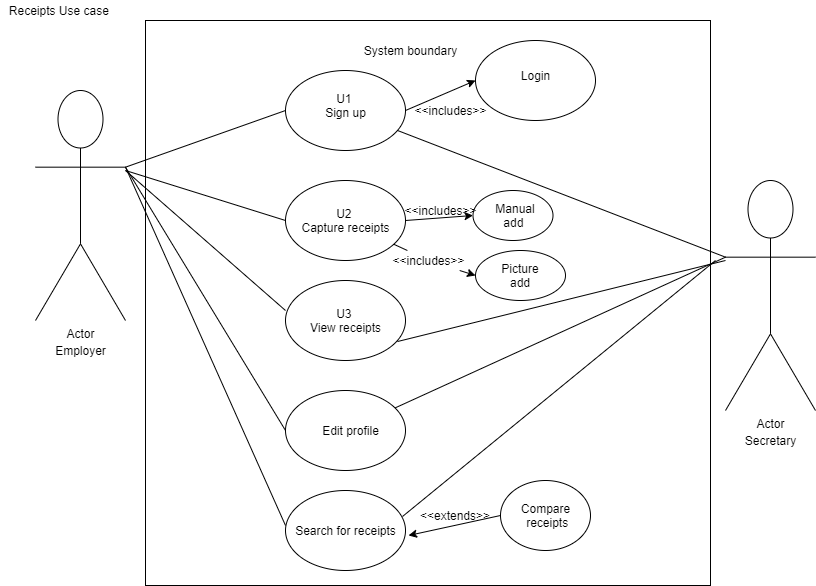

The diagram above was exported from draw.io. Its source (the exported page's mxGraphModel, read from the mxfile embedded in the PNG):
<mxGraphModel dx="1846" dy="519" grid="1" gridSize="10" guides="1" tooltips="1" connect="1" arrows="1" fold="1" page="1" pageScale="1" pageWidth="827" pageHeight="1169" math="0" shadow="0">
  <root>
    <mxCell id="4l4oDC8cHzK3VJKQ7OqO-0" />
    <mxCell id="4l4oDC8cHzK3VJKQ7OqO-1" parent="4l4oDC8cHzK3VJKQ7OqO-0" />
    <mxCell id="4l4oDC8cHzK3VJKQ7OqO-2" value="" style="whiteSpace=wrap;html=1;aspect=fixed;" parent="4l4oDC8cHzK3VJKQ7OqO-1" vertex="1">
      <mxGeometry x="140" y="30" width="565" height="565" as="geometry" />
    </mxCell>
    <mxCell id="4l4oDC8cHzK3VJKQ7OqO-3" value="Receipts Use case&amp;nbsp;" style="text;html=1;resizable=0;autosize=1;align=center;verticalAlign=middle;points=[];fillColor=none;strokeColor=none;rounded=0;" parent="4l4oDC8cHzK3VJKQ7OqO-1" vertex="1">
      <mxGeometry x="-5" y="10" width="120" height="20" as="geometry" />
    </mxCell>
    <mxCell id="4l4oDC8cHzK3VJKQ7OqO-4" value="System boundary" style="text;html=1;resizable=0;autosize=1;align=center;verticalAlign=middle;points=[];fillColor=none;strokeColor=none;rounded=0;" parent="4l4oDC8cHzK3VJKQ7OqO-1" vertex="1">
      <mxGeometry x="350" y="50" width="110" height="20" as="geometry" />
    </mxCell>
    <mxCell id="0XkAT8IyqFOkE62B-cu1-0" value="Actor" style="shape=umlActor;verticalLabelPosition=bottom;verticalAlign=top;html=1;outlineConnect=0;" parent="4l4oDC8cHzK3VJKQ7OqO-1" vertex="1">
      <mxGeometry x="30" y="100" width="90" height="230" as="geometry" />
    </mxCell>
    <mxCell id="bSmuL1Sp37XiWTe8M-mu-0" value="Employer" style="text;html=1;resizable=0;autosize=1;align=center;verticalAlign=middle;points=[];fillColor=none;strokeColor=none;rounded=0;" parent="4l4oDC8cHzK3VJKQ7OqO-1" vertex="1">
      <mxGeometry x="40" y="350" width="70" height="20" as="geometry" />
    </mxCell>
    <mxCell id="iJ1DeXamAmYQ3ZbnRXAA-0" value="Actor" style="shape=umlActor;verticalLabelPosition=bottom;verticalAlign=top;html=1;outlineConnect=0;" parent="4l4oDC8cHzK3VJKQ7OqO-1" vertex="1">
      <mxGeometry x="720" y="190" width="90" height="230" as="geometry" />
    </mxCell>
    <mxCell id="pwXxYnY4KYpbyUwbm-rr-0" value="Secretary" style="text;html=1;resizable=0;autosize=1;align=center;verticalAlign=middle;points=[];fillColor=none;strokeColor=none;rounded=0;" parent="4l4oDC8cHzK3VJKQ7OqO-1" vertex="1">
      <mxGeometry x="730" y="440" width="70" height="20" as="geometry" />
    </mxCell>
    <mxCell id="J4H8vMVQGXhD_ejGg6Uj-0" value="" style="ellipse;whiteSpace=wrap;html=1;" parent="4l4oDC8cHzK3VJKQ7OqO-1" vertex="1">
      <mxGeometry x="280" y="290" width="120" height="80" as="geometry" />
    </mxCell>
    <mxCell id="J4H8vMVQGXhD_ejGg6Uj-1" value="" style="ellipse;whiteSpace=wrap;html=1;" parent="4l4oDC8cHzK3VJKQ7OqO-1" vertex="1">
      <mxGeometry x="280" y="400" width="120" height="80" as="geometry" />
    </mxCell>
    <mxCell id="J4H8vMVQGXhD_ejGg6Uj-2" value="" style="ellipse;whiteSpace=wrap;html=1;" parent="4l4oDC8cHzK3VJKQ7OqO-1" vertex="1">
      <mxGeometry x="280" y="500" width="120" height="80" as="geometry" />
    </mxCell>
    <mxCell id="J4H8vMVQGXhD_ejGg6Uj-3" value="" style="ellipse;whiteSpace=wrap;html=1;" parent="4l4oDC8cHzK3VJKQ7OqO-1" vertex="1">
      <mxGeometry x="470" y="260" width="90" height="50" as="geometry" />
    </mxCell>
    <mxCell id="J4H8vMVQGXhD_ejGg6Uj-4" value="" style="ellipse;whiteSpace=wrap;html=1;" parent="4l4oDC8cHzK3VJKQ7OqO-1" vertex="1">
      <mxGeometry x="467.5" y="200" width="80" height="50" as="geometry" />
    </mxCell>
    <mxCell id="J4H8vMVQGXhD_ejGg6Uj-5" value="" style="ellipse;whiteSpace=wrap;html=1;" parent="4l4oDC8cHzK3VJKQ7OqO-1" vertex="1">
      <mxGeometry x="470" y="50" width="120" height="80" as="geometry" />
    </mxCell>
    <mxCell id="J4H8vMVQGXhD_ejGg6Uj-6" value="" style="ellipse;whiteSpace=wrap;html=1;" parent="4l4oDC8cHzK3VJKQ7OqO-1" vertex="1">
      <mxGeometry x="280" y="190" width="120" height="80" as="geometry" />
    </mxCell>
    <mxCell id="J4H8vMVQGXhD_ejGg6Uj-7" value="" style="ellipse;whiteSpace=wrap;html=1;" parent="4l4oDC8cHzK3VJKQ7OqO-1" vertex="1">
      <mxGeometry x="280" y="80" width="120" height="80" as="geometry" />
    </mxCell>
    <mxCell id="yE8ossc-JHhed-A5V61u-0" value="" style="endArrow=none;html=1;entryX=0;entryY=0.3333333333333333;entryDx=0;entryDy=0;entryPerimeter=0;" parent="4l4oDC8cHzK3VJKQ7OqO-1" source="J4H8vMVQGXhD_ejGg6Uj-7" target="iJ1DeXamAmYQ3ZbnRXAA-0" edge="1">
      <mxGeometry width="50" height="50" relative="1" as="geometry">
        <mxPoint x="390" y="10" as="sourcePoint" />
        <mxPoint x="720" y="260" as="targetPoint" />
      </mxGeometry>
    </mxCell>
    <mxCell id="k6McR88THhzEGL6984rD-0" value="" style="endArrow=classic;html=1;exitX=1;exitY=0.5;exitDx=0;exitDy=0;" parent="4l4oDC8cHzK3VJKQ7OqO-1" source="J4H8vMVQGXhD_ejGg6Uj-7" edge="1">
      <mxGeometry width="50" height="50" relative="1" as="geometry">
        <mxPoint x="420" y="140" as="sourcePoint" />
        <mxPoint x="470" y="90" as="targetPoint" />
      </mxGeometry>
    </mxCell>
    <mxCell id="k6McR88THhzEGL6984rD-1" value="" style="endArrow=classic;html=1;exitX=1;exitY=0.5;exitDx=0;exitDy=0;entryX=0;entryY=0.5;entryDx=0;entryDy=0;" parent="4l4oDC8cHzK3VJKQ7OqO-1" source="J4H8vMVQGXhD_ejGg6Uj-6" target="J4H8vMVQGXhD_ejGg6Uj-4" edge="1">
      <mxGeometry width="50" height="50" relative="1" as="geometry">
        <mxPoint x="387.5" y="245" as="sourcePoint" />
        <mxPoint x="457.5" y="215" as="targetPoint" />
      </mxGeometry>
    </mxCell>
    <mxCell id="k6McR88THhzEGL6984rD-2" value="" style="endArrow=classic;html=1;startArrow=none;entryX=0;entryY=0.5;entryDx=0;entryDy=0;" parent="4l4oDC8cHzK3VJKQ7OqO-1" source="m5B9m2FSiRjdfmZnff4k-6" target="J4H8vMVQGXhD_ejGg6Uj-3" edge="1">
      <mxGeometry width="50" height="50" relative="1" as="geometry">
        <mxPoint x="400" y="305" as="sourcePoint" />
        <mxPoint x="457.5" y="290" as="targetPoint" />
      </mxGeometry>
    </mxCell>
    <mxCell id="k6McR88THhzEGL6984rD-3" value="" style="endArrow=none;html=1;exitX=0.933;exitY=0.763;exitDx=0;exitDy=0;exitPerimeter=0;" parent="4l4oDC8cHzK3VJKQ7OqO-1" source="J4H8vMVQGXhD_ejGg6Uj-0" edge="1">
      <mxGeometry width="50" height="50" relative="1" as="geometry">
        <mxPoint x="670" y="320" as="sourcePoint" />
        <mxPoint x="720" y="270" as="targetPoint" />
      </mxGeometry>
    </mxCell>
    <mxCell id="k6McR88THhzEGL6984rD-4" value="" style="endArrow=none;html=1;entryX=0;entryY=0.3333333333333333;entryDx=0;entryDy=0;entryPerimeter=0;" parent="4l4oDC8cHzK3VJKQ7OqO-1" source="J4H8vMVQGXhD_ejGg6Uj-1" target="iJ1DeXamAmYQ3ZbnRXAA-0" edge="1">
      <mxGeometry width="50" height="50" relative="1" as="geometry">
        <mxPoint x="390" y="460" as="sourcePoint" />
        <mxPoint x="440" y="410" as="targetPoint" />
      </mxGeometry>
    </mxCell>
    <mxCell id="k6McR88THhzEGL6984rD-5" value="" style="endArrow=none;html=1;exitX=0.975;exitY=0.325;exitDx=0;exitDy=0;exitPerimeter=0;" parent="4l4oDC8cHzK3VJKQ7OqO-1" source="J4H8vMVQGXhD_ejGg6Uj-2" edge="1">
      <mxGeometry width="50" height="50" relative="1" as="geometry">
        <mxPoint x="390" y="460" as="sourcePoint" />
        <mxPoint x="710" y="270" as="targetPoint" />
      </mxGeometry>
    </mxCell>
    <mxCell id="k6McR88THhzEGL6984rD-6" value="" style="endArrow=none;html=1;exitX=1;exitY=0.3333333333333333;exitDx=0;exitDy=0;exitPerimeter=0;" parent="4l4oDC8cHzK3VJKQ7OqO-1" source="0XkAT8IyqFOkE62B-cu1-0" edge="1">
      <mxGeometry width="50" height="50" relative="1" as="geometry">
        <mxPoint x="230" y="170" as="sourcePoint" />
        <mxPoint x="280" y="120" as="targetPoint" />
      </mxGeometry>
    </mxCell>
    <mxCell id="m5B9m2FSiRjdfmZnff4k-0" value="" style="endArrow=none;html=1;" parent="4l4oDC8cHzK3VJKQ7OqO-1" edge="1">
      <mxGeometry width="50" height="50" relative="1" as="geometry">
        <mxPoint x="120" y="180" as="sourcePoint" />
        <mxPoint x="280" y="230" as="targetPoint" />
      </mxGeometry>
    </mxCell>
    <mxCell id="m5B9m2FSiRjdfmZnff4k-1" value="" style="endArrow=none;html=1;exitX=1;exitY=0.3333333333333333;exitDx=0;exitDy=0;exitPerimeter=0;" parent="4l4oDC8cHzK3VJKQ7OqO-1" source="0XkAT8IyqFOkE62B-cu1-0" edge="1">
      <mxGeometry width="50" height="50" relative="1" as="geometry">
        <mxPoint x="230" y="490" as="sourcePoint" />
        <mxPoint x="280" y="440" as="targetPoint" />
      </mxGeometry>
    </mxCell>
    <mxCell id="m5B9m2FSiRjdfmZnff4k-2" value="" style="endArrow=none;html=1;" parent="4l4oDC8cHzK3VJKQ7OqO-1" edge="1">
      <mxGeometry width="50" height="50" relative="1" as="geometry">
        <mxPoint x="120" y="180" as="sourcePoint" />
        <mxPoint x="280" y="320" as="targetPoint" />
      </mxGeometry>
    </mxCell>
    <mxCell id="m5B9m2FSiRjdfmZnff4k-3" value="" style="endArrow=none;html=1;exitX=1;exitY=0.3333333333333333;exitDx=0;exitDy=0;exitPerimeter=0;" parent="4l4oDC8cHzK3VJKQ7OqO-1" source="0XkAT8IyqFOkE62B-cu1-0" edge="1">
      <mxGeometry width="50" height="50" relative="1" as="geometry">
        <mxPoint x="230" y="585" as="sourcePoint" />
        <mxPoint x="280" y="535" as="targetPoint" />
      </mxGeometry>
    </mxCell>
    <mxCell id="m5B9m2FSiRjdfmZnff4k-4" value="&amp;lt;&amp;lt;includes&amp;gt;&amp;gt;" style="text;html=1;resizable=0;autosize=1;align=center;verticalAlign=middle;points=[];fillColor=none;strokeColor=none;rounded=0;" parent="4l4oDC8cHzK3VJKQ7OqO-1" vertex="1">
      <mxGeometry x="400" y="110" width="90" height="20" as="geometry" />
    </mxCell>
    <mxCell id="m5B9m2FSiRjdfmZnff4k-5" value="&amp;lt;&amp;lt;includes&amp;gt;&amp;gt;" style="text;html=1;resizable=0;autosize=1;align=center;verticalAlign=middle;points=[];fillColor=none;strokeColor=none;rounded=0;" parent="4l4oDC8cHzK3VJKQ7OqO-1" vertex="1">
      <mxGeometry x="390" y="210" width="90" height="20" as="geometry" />
    </mxCell>
    <mxCell id="m5B9m2FSiRjdfmZnff4k-6" value="&amp;lt;&amp;lt;includes&amp;gt;&amp;gt;" style="text;html=1;resizable=0;autosize=1;align=center;verticalAlign=middle;points=[];fillColor=none;strokeColor=none;rounded=0;" parent="4l4oDC8cHzK3VJKQ7OqO-1" vertex="1">
      <mxGeometry x="377.5" y="260" width="90" height="20" as="geometry" />
    </mxCell>
    <mxCell id="m5B9m2FSiRjdfmZnff4k-7" value="" style="endArrow=none;html=1;" parent="4l4oDC8cHzK3VJKQ7OqO-1" source="J4H8vMVQGXhD_ejGg6Uj-6" target="m5B9m2FSiRjdfmZnff4k-6" edge="1">
      <mxGeometry width="50" height="50" relative="1" as="geometry">
        <mxPoint x="387.557439346278" y="254.38843043398867" as="sourcePoint" />
        <mxPoint x="457.5" y="290" as="targetPoint" />
      </mxGeometry>
    </mxCell>
    <mxCell id="nm6HE8bs33TmZ-5fpAi--0" value="U1&amp;nbsp;&lt;br&gt;Sign up" style="text;html=1;resizable=0;autosize=1;align=center;verticalAlign=middle;points=[];fillColor=none;strokeColor=none;rounded=0;" parent="4l4oDC8cHzK3VJKQ7OqO-1" vertex="1">
      <mxGeometry x="310" y="100" width="60" height="30" as="geometry" />
    </mxCell>
    <mxCell id="nm6HE8bs33TmZ-5fpAi--1" value="Login" style="text;html=1;resizable=0;autosize=1;align=center;verticalAlign=middle;points=[];fillColor=none;strokeColor=none;rounded=0;" parent="4l4oDC8cHzK3VJKQ7OqO-1" vertex="1">
      <mxGeometry x="510" y="75" width="40" height="20" as="geometry" />
    </mxCell>
    <mxCell id="nm6HE8bs33TmZ-5fpAi--2" value="U2&amp;nbsp;&lt;br&gt;Capture receipts" style="text;html=1;resizable=0;autosize=1;align=center;verticalAlign=middle;points=[];fillColor=none;strokeColor=none;rounded=0;" parent="4l4oDC8cHzK3VJKQ7OqO-1" vertex="1">
      <mxGeometry x="290" y="215" width="100" height="30" as="geometry" />
    </mxCell>
    <mxCell id="nm6HE8bs33TmZ-5fpAi--3" value="U3&amp;nbsp;&lt;br&gt;View receipts" style="text;html=1;resizable=0;autosize=1;align=center;verticalAlign=middle;points=[];fillColor=none;strokeColor=none;rounded=0;" parent="4l4oDC8cHzK3VJKQ7OqO-1" vertex="1">
      <mxGeometry x="295" y="315" width="90" height="30" as="geometry" />
    </mxCell>
    <mxCell id="nm6HE8bs33TmZ-5fpAi--4" value="Edit profile" style="text;html=1;resizable=0;autosize=1;align=center;verticalAlign=middle;points=[];fillColor=none;strokeColor=none;rounded=0;" parent="4l4oDC8cHzK3VJKQ7OqO-1" vertex="1">
      <mxGeometry x="310" y="430" width="70" height="20" as="geometry" />
    </mxCell>
    <mxCell id="nm6HE8bs33TmZ-5fpAi--5" value="Search for receipts" style="text;html=1;resizable=0;autosize=1;align=center;verticalAlign=middle;points=[];fillColor=none;strokeColor=none;rounded=0;" parent="4l4oDC8cHzK3VJKQ7OqO-1" vertex="1">
      <mxGeometry x="280" y="530" width="120" height="20" as="geometry" />
    </mxCell>
    <mxCell id="nm6HE8bs33TmZ-5fpAi--6" value="Manual add&amp;nbsp;" style="text;html=1;strokeColor=none;fillColor=none;align=center;verticalAlign=middle;whiteSpace=wrap;rounded=0;" parent="4l4oDC8cHzK3VJKQ7OqO-1" vertex="1">
      <mxGeometry x="490" y="215" width="40" height="20" as="geometry" />
    </mxCell>
    <mxCell id="nm6HE8bs33TmZ-5fpAi--7" value="Picture add" style="text;html=1;strokeColor=none;fillColor=none;align=center;verticalAlign=middle;whiteSpace=wrap;rounded=0;" parent="4l4oDC8cHzK3VJKQ7OqO-1" vertex="1">
      <mxGeometry x="495" y="275" width="40" height="20" as="geometry" />
    </mxCell>
    <mxCell id="nm6HE8bs33TmZ-5fpAi--8" value="" style="ellipse;whiteSpace=wrap;html=1;" parent="4l4oDC8cHzK3VJKQ7OqO-1" vertex="1">
      <mxGeometry x="495" y="490" width="90" height="70" as="geometry" />
    </mxCell>
    <mxCell id="nm6HE8bs33TmZ-5fpAi--9" value="Compare&lt;br&gt;&amp;nbsp;receipts" style="text;html=1;resizable=0;autosize=1;align=center;verticalAlign=middle;points=[];fillColor=none;strokeColor=none;rounded=0;" parent="4l4oDC8cHzK3VJKQ7OqO-1" vertex="1">
      <mxGeometry x="510" y="510" width="60" height="30" as="geometry" />
    </mxCell>
    <mxCell id="nm6HE8bs33TmZ-5fpAi--10" value="" style="endArrow=classic;html=1;exitX=0;exitY=0.5;exitDx=0;exitDy=0;entryX=1.025;entryY=0.75;entryDx=0;entryDy=0;entryPerimeter=0;" parent="4l4oDC8cHzK3VJKQ7OqO-1" source="nm6HE8bs33TmZ-5fpAi--8" target="nm6HE8bs33TmZ-5fpAi--5" edge="1">
      <mxGeometry width="50" height="50" relative="1" as="geometry">
        <mxPoint x="390" y="480" as="sourcePoint" />
        <mxPoint x="440" y="430" as="targetPoint" />
      </mxGeometry>
    </mxCell>
    <mxCell id="nm6HE8bs33TmZ-5fpAi--11" value="&amp;lt;&amp;lt;extends&amp;gt;&amp;gt;" style="text;html=1;strokeColor=none;fillColor=none;align=center;verticalAlign=middle;whiteSpace=wrap;rounded=0;" parent="4l4oDC8cHzK3VJKQ7OqO-1" vertex="1">
      <mxGeometry x="430" y="515" width="40" height="20" as="geometry" />
    </mxCell>
  </root>
</mxGraphModel>